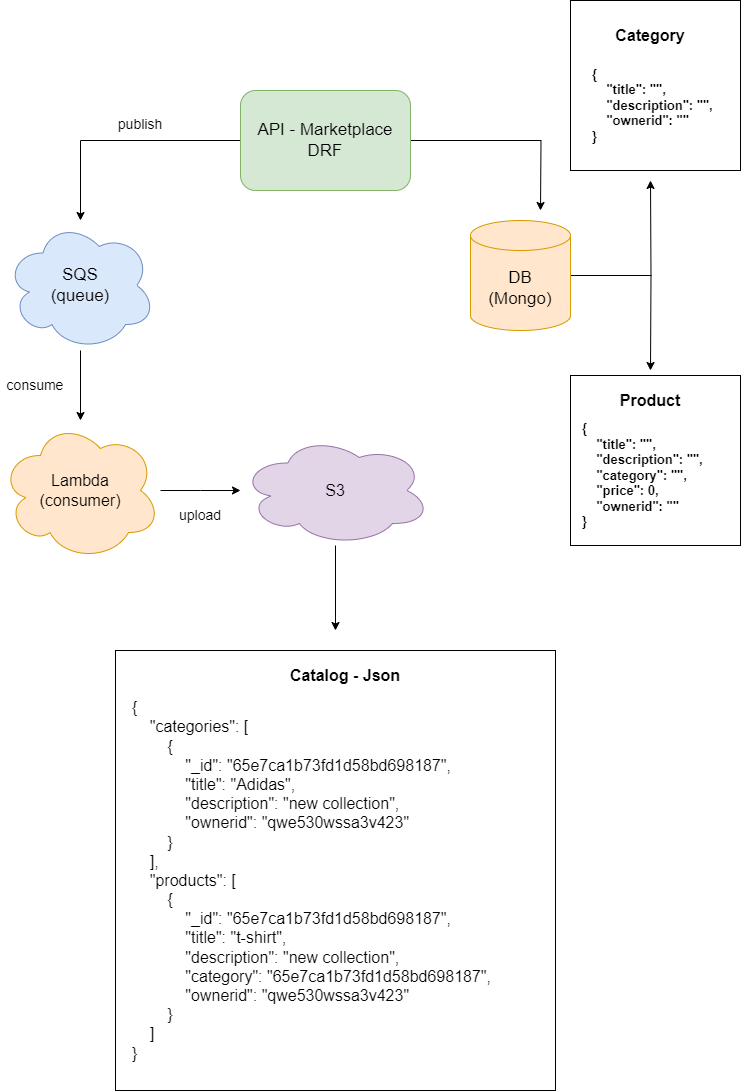

The diagram above was exported from draw.io. Its source (the exported page's mxGraphModel, read from the mxfile embedded in the PNG):
<mxGraphModel dx="1636" dy="948" grid="1" gridSize="10" guides="1" tooltips="1" connect="1" arrows="1" fold="1" page="1" pageScale="1" pageWidth="827" pageHeight="1169" math="0" shadow="0">
  <root>
    <mxCell id="0" />
    <mxCell id="1" parent="0" />
    <mxCell id="_hIKVcjLXoMM2wZVfLAh-26" style="edgeStyle=orthogonalEdgeStyle;rounded=0;orthogonalLoop=1;jettySize=auto;html=1;" edge="1" parent="1" source="_hIKVcjLXoMM2wZVfLAh-13">
      <mxGeometry relative="1" as="geometry">
        <mxPoint x="720" y="220" as="targetPoint" />
      </mxGeometry>
    </mxCell>
    <mxCell id="_hIKVcjLXoMM2wZVfLAh-27" style="edgeStyle=orthogonalEdgeStyle;rounded=0;orthogonalLoop=1;jettySize=auto;html=1;" edge="1" parent="1" source="_hIKVcjLXoMM2wZVfLAh-13">
      <mxGeometry relative="1" as="geometry">
        <mxPoint x="720" y="410" as="targetPoint" />
      </mxGeometry>
    </mxCell>
    <mxCell id="_hIKVcjLXoMM2wZVfLAh-13" value="&lt;font style=&quot;font-size: 17px;&quot;&gt;DB&lt;br&gt;(Mongo)&lt;/font&gt;" style="shape=cylinder3;whiteSpace=wrap;html=1;boundedLbl=1;backgroundOutline=1;size=15;fillColor=#ffe6cc;strokeColor=#d79b00;" vertex="1" parent="1">
      <mxGeometry x="540" y="260" width="100" height="110" as="geometry" />
    </mxCell>
    <mxCell id="_hIKVcjLXoMM2wZVfLAh-39" style="edgeStyle=orthogonalEdgeStyle;rounded=0;orthogonalLoop=1;jettySize=auto;html=1;" edge="1" parent="1" source="_hIKVcjLXoMM2wZVfLAh-14">
      <mxGeometry relative="1" as="geometry">
        <mxPoint x="405" y="670" as="targetPoint" />
      </mxGeometry>
    </mxCell>
    <mxCell id="_hIKVcjLXoMM2wZVfLAh-14" value="&lt;font style=&quot;font-size: 16px;&quot;&gt;S3&lt;/font&gt;" style="ellipse;shape=cloud;whiteSpace=wrap;html=1;fillColor=#e1d5e7;strokeColor=#9673a6;" vertex="1" parent="1">
      <mxGeometry x="310" y="475" width="190" height="110" as="geometry" />
    </mxCell>
    <mxCell id="_hIKVcjLXoMM2wZVfLAh-19" style="edgeStyle=orthogonalEdgeStyle;rounded=0;orthogonalLoop=1;jettySize=auto;html=1;" edge="1" parent="1" source="_hIKVcjLXoMM2wZVfLAh-16">
      <mxGeometry relative="1" as="geometry">
        <mxPoint x="610" y="250" as="targetPoint" />
      </mxGeometry>
    </mxCell>
    <mxCell id="_hIKVcjLXoMM2wZVfLAh-20" style="edgeStyle=orthogonalEdgeStyle;rounded=0;orthogonalLoop=1;jettySize=auto;html=1;" edge="1" parent="1" source="_hIKVcjLXoMM2wZVfLAh-16" target="_hIKVcjLXoMM2wZVfLAh-17">
      <mxGeometry relative="1" as="geometry" />
    </mxCell>
    <mxCell id="_hIKVcjLXoMM2wZVfLAh-16" value="&lt;font style=&quot;font-size: 17px;&quot;&gt;API - Marketplace&lt;br&gt;DRF&lt;/font&gt;" style="rounded=1;whiteSpace=wrap;html=1;fillColor=#d5e8d4;strokeColor=#82b366;" vertex="1" parent="1">
      <mxGeometry x="310" y="130" width="170" height="100" as="geometry" />
    </mxCell>
    <mxCell id="_hIKVcjLXoMM2wZVfLAh-21" style="edgeStyle=orthogonalEdgeStyle;rounded=0;orthogonalLoop=1;jettySize=auto;html=1;" edge="1" parent="1" source="_hIKVcjLXoMM2wZVfLAh-17" target="_hIKVcjLXoMM2wZVfLAh-18">
      <mxGeometry relative="1" as="geometry" />
    </mxCell>
    <mxCell id="_hIKVcjLXoMM2wZVfLAh-17" value="&lt;font style=&quot;font-size: 17px;&quot;&gt;SQS&lt;br&gt;(queue)&lt;/font&gt;" style="ellipse;shape=cloud;whiteSpace=wrap;html=1;fillColor=#dae8fc;strokeColor=#6c8ebf;" vertex="1" parent="1">
      <mxGeometry x="75" y="260" width="150" height="130" as="geometry" />
    </mxCell>
    <mxCell id="_hIKVcjLXoMM2wZVfLAh-22" style="edgeStyle=orthogonalEdgeStyle;rounded=0;orthogonalLoop=1;jettySize=auto;html=1;" edge="1" parent="1" source="_hIKVcjLXoMM2wZVfLAh-18">
      <mxGeometry relative="1" as="geometry">
        <mxPoint x="310" y="530" as="targetPoint" />
      </mxGeometry>
    </mxCell>
    <mxCell id="_hIKVcjLXoMM2wZVfLAh-18" value="&lt;font style=&quot;font-size: 16px;&quot;&gt;Lambda&lt;br&gt;(consumer)&lt;/font&gt;" style="ellipse;shape=cloud;whiteSpace=wrap;html=1;fillColor=#ffe6cc;strokeColor=#d79b00;" vertex="1" parent="1">
      <mxGeometry x="70" y="460" width="160" height="140" as="geometry" />
    </mxCell>
    <mxCell id="_hIKVcjLXoMM2wZVfLAh-23" value="" style="whiteSpace=wrap;html=1;aspect=fixed;" vertex="1" parent="1">
      <mxGeometry x="640" y="40" width="170" height="170" as="geometry" />
    </mxCell>
    <mxCell id="_hIKVcjLXoMM2wZVfLAh-24" value="" style="whiteSpace=wrap;html=1;aspect=fixed;" vertex="1" parent="1">
      <mxGeometry x="640" y="415" width="170" height="170" as="geometry" />
    </mxCell>
    <mxCell id="_hIKVcjLXoMM2wZVfLAh-29" value="&lt;div style=&quot;border-color: var(--border-color); font-size: 13px;&quot;&gt;&lt;b style=&quot;&quot;&gt;&lt;font style=&quot;font-size: 13px;&quot;&gt;{&lt;/font&gt;&lt;/b&gt;&lt;/div&gt;&lt;div style=&quot;border-color: var(--border-color); font-size: 13px;&quot;&gt;&lt;b&gt;&lt;font style=&quot;font-size: 13px;&quot;&gt;&amp;nbsp; &amp;nbsp; &quot;title&quot;: &quot;&quot;,&lt;/font&gt;&lt;/b&gt;&lt;/div&gt;&lt;div style=&quot;border-color: var(--border-color); font-size: 13px;&quot;&gt;&lt;b&gt;&lt;font style=&quot;font-size: 13px;&quot;&gt;&amp;nbsp; &amp;nbsp; &quot;description&quot;: &quot;&quot;,&lt;/font&gt;&lt;/b&gt;&lt;/div&gt;&lt;div style=&quot;border-color: var(--border-color); font-size: 13px;&quot;&gt;&lt;b&gt;&lt;font style=&quot;font-size: 13px;&quot;&gt;&amp;nbsp; &amp;nbsp; &quot;ownerid&quot;: &quot;&quot;&lt;/font&gt;&lt;/b&gt;&lt;/div&gt;&lt;div style=&quot;border-color: var(--border-color); font-size: 13px;&quot;&gt;&lt;b style=&quot;&quot;&gt;&lt;font style=&quot;font-size: 13px;&quot;&gt;}&lt;/font&gt;&lt;/b&gt;&lt;/div&gt;" style="text;html=1;strokeColor=none;fillColor=none;align=left;verticalAlign=middle;whiteSpace=wrap;rounded=0;" vertex="1" parent="1">
      <mxGeometry x="660" y="90" width="130" height="110" as="geometry" />
    </mxCell>
    <mxCell id="_hIKVcjLXoMM2wZVfLAh-30" value="&lt;div style=&quot;border-color: var(--border-color); font-size: 13px;&quot;&gt;&lt;b style=&quot;border-color: var(--border-color);&quot;&gt;{&lt;/b&gt;&lt;/div&gt;&lt;div style=&quot;border-color: var(--border-color); font-size: 13px;&quot;&gt;&lt;b style=&quot;border-color: var(--border-color);&quot;&gt;&amp;nbsp; &amp;nbsp; &quot;title&quot;: &quot;&quot;,&lt;/b&gt;&lt;/div&gt;&lt;div style=&quot;border-color: var(--border-color); font-size: 13px;&quot;&gt;&lt;b style=&quot;border-color: var(--border-color);&quot;&gt;&amp;nbsp; &amp;nbsp; &quot;description&quot;: &quot;&quot;,&lt;br&gt;&amp;nbsp; &amp;nbsp; &quot;category&quot;: &quot;&quot;,&lt;br&gt;&amp;nbsp; &amp;nbsp; &quot;price&quot;: 0,&lt;/b&gt;&lt;/div&gt;&lt;div style=&quot;border-color: var(--border-color); font-size: 13px;&quot;&gt;&lt;b style=&quot;border-color: var(--border-color);&quot;&gt;&amp;nbsp; &amp;nbsp; &quot;ownerid&quot;: &quot;&quot;&lt;/b&gt;&lt;/div&gt;&lt;div style=&quot;border-color: var(--border-color); font-size: 13px;&quot;&gt;&lt;b style=&quot;border-color: var(--border-color);&quot;&gt;}&lt;/b&gt;&lt;/div&gt;" style="text;html=1;strokeColor=none;fillColor=none;align=left;verticalAlign=middle;whiteSpace=wrap;rounded=0;" vertex="1" parent="1">
      <mxGeometry x="650" y="455" width="150" height="120" as="geometry" />
    </mxCell>
    <mxCell id="_hIKVcjLXoMM2wZVfLAh-31" value="&lt;font style=&quot;font-size: 16px;&quot;&gt;&lt;b&gt;Category&lt;/b&gt;&lt;/font&gt;" style="text;html=1;strokeColor=none;fillColor=none;align=center;verticalAlign=middle;whiteSpace=wrap;rounded=0;" vertex="1" parent="1">
      <mxGeometry x="690" y="60" width="60" height="30" as="geometry" />
    </mxCell>
    <mxCell id="_hIKVcjLXoMM2wZVfLAh-32" value="&lt;span style=&quot;font-size: 16px;&quot;&gt;&lt;b&gt;Product&lt;/b&gt;&lt;/span&gt;" style="text;html=1;strokeColor=none;fillColor=none;align=center;verticalAlign=middle;whiteSpace=wrap;rounded=0;" vertex="1" parent="1">
      <mxGeometry x="690" y="425" width="60" height="30" as="geometry" />
    </mxCell>
    <mxCell id="_hIKVcjLXoMM2wZVfLAh-33" value="&lt;font style=&quot;font-size: 14px;&quot;&gt;publish&lt;/font&gt;" style="text;html=1;strokeColor=none;fillColor=none;align=center;verticalAlign=middle;whiteSpace=wrap;rounded=0;" vertex="1" parent="1">
      <mxGeometry x="180" y="149" width="60" height="30" as="geometry" />
    </mxCell>
    <mxCell id="_hIKVcjLXoMM2wZVfLAh-34" value="&lt;font style=&quot;font-size: 14px;&quot;&gt;consume&lt;/font&gt;" style="text;html=1;strokeColor=none;fillColor=none;align=center;verticalAlign=middle;whiteSpace=wrap;rounded=0;" vertex="1" parent="1">
      <mxGeometry x="75" y="410" width="60" height="30" as="geometry" />
    </mxCell>
    <mxCell id="_hIKVcjLXoMM2wZVfLAh-35" value="&lt;font style=&quot;font-size: 14px;&quot;&gt;upload&lt;/font&gt;" style="text;html=1;strokeColor=none;fillColor=none;align=center;verticalAlign=middle;whiteSpace=wrap;rounded=0;" vertex="1" parent="1">
      <mxGeometry x="240" y="540" width="60" height="30" as="geometry" />
    </mxCell>
    <mxCell id="_hIKVcjLXoMM2wZVfLAh-36" value="" style="whiteSpace=wrap;html=1;aspect=fixed;" vertex="1" parent="1">
      <mxGeometry x="185" y="690" width="440" height="440" as="geometry" />
    </mxCell>
    <mxCell id="_hIKVcjLXoMM2wZVfLAh-37" value="&lt;div style=&quot;border-color: var(--border-color); font-size: 16px;&quot;&gt;&lt;div style=&quot;border-color: var(--border-color);&quot;&gt;{&lt;/div&gt;&lt;div style=&quot;border-color: var(--border-color);&quot;&gt;&amp;nbsp; &amp;nbsp; &quot;categories&quot;: [&lt;/div&gt;&lt;div style=&quot;border-color: var(--border-color);&quot;&gt;&amp;nbsp; &amp;nbsp; &amp;nbsp; &amp;nbsp; {&lt;/div&gt;&lt;div style=&quot;border-color: var(--border-color);&quot;&gt;&amp;nbsp; &amp;nbsp; &amp;nbsp; &amp;nbsp; &amp;nbsp; &amp;nbsp; &quot;_id&quot;: &quot;65e7ca1b73fd1d58bd698187&quot;,&lt;/div&gt;&lt;div style=&quot;border-color: var(--border-color);&quot;&gt;&amp;nbsp; &amp;nbsp; &amp;nbsp; &amp;nbsp; &amp;nbsp; &amp;nbsp; &quot;title&quot;: &quot;Adidas&quot;,&lt;/div&gt;&lt;div style=&quot;border-color: var(--border-color);&quot;&gt;&amp;nbsp; &amp;nbsp; &amp;nbsp; &amp;nbsp; &amp;nbsp; &amp;nbsp; &quot;description&quot;: &quot;new collection&quot;,&lt;/div&gt;&lt;div style=&quot;border-color: var(--border-color);&quot;&gt;&amp;nbsp; &amp;nbsp; &amp;nbsp; &amp;nbsp; &amp;nbsp; &amp;nbsp; &quot;ownerid&quot;: &quot;qwe530wssa3v423&quot;&lt;/div&gt;&lt;div style=&quot;border-color: var(--border-color);&quot;&gt;&amp;nbsp; &amp;nbsp; &amp;nbsp; &amp;nbsp; }&lt;/div&gt;&lt;div style=&quot;border-color: var(--border-color);&quot;&gt;&amp;nbsp; &amp;nbsp; ],&lt;/div&gt;&lt;div style=&quot;border-color: var(--border-color);&quot;&gt;&amp;nbsp; &amp;nbsp; &quot;products&quot;: [&lt;/div&gt;&lt;div style=&quot;border-color: var(--border-color);&quot;&gt;&amp;nbsp; &amp;nbsp; &amp;nbsp; &amp;nbsp; {&lt;/div&gt;&lt;div style=&quot;border-color: var(--border-color);&quot;&gt;&amp;nbsp; &amp;nbsp; &amp;nbsp; &amp;nbsp; &amp;nbsp; &amp;nbsp; &quot;_id&quot;: &quot;65e7ca1b73fd1d58bd698187&quot;,&lt;/div&gt;&lt;div style=&quot;border-color: var(--border-color);&quot;&gt;&amp;nbsp; &amp;nbsp; &amp;nbsp; &amp;nbsp; &amp;nbsp; &amp;nbsp; &quot;title&quot;: &quot;t-shirt&quot;,&lt;/div&gt;&lt;div style=&quot;border-color: var(--border-color);&quot;&gt;&amp;nbsp; &amp;nbsp; &amp;nbsp; &amp;nbsp; &amp;nbsp; &amp;nbsp; &quot;description&quot;: &quot;new collection&quot;,&lt;/div&gt;&lt;div style=&quot;border-color: var(--border-color);&quot;&gt;&amp;nbsp; &amp;nbsp; &amp;nbsp; &amp;nbsp; &amp;nbsp; &amp;nbsp; &quot;category&quot;: &quot;65e7ca1b73fd1d58bd698187&quot;,&lt;/div&gt;&lt;div style=&quot;border-color: var(--border-color);&quot;&gt;&amp;nbsp; &amp;nbsp; &amp;nbsp; &amp;nbsp; &amp;nbsp; &amp;nbsp; &quot;ownerid&quot;: &quot;qwe530wssa3v423&quot;&lt;/div&gt;&lt;div style=&quot;border-color: var(--border-color);&quot;&gt;&amp;nbsp; &amp;nbsp; &amp;nbsp; &amp;nbsp; }&lt;/div&gt;&lt;div style=&quot;border-color: var(--border-color);&quot;&gt;&amp;nbsp; &amp;nbsp; ]&lt;/div&gt;&lt;div style=&quot;border-color: var(--border-color);&quot;&gt;}&lt;/div&gt;&lt;/div&gt;" style="text;html=1;strokeColor=none;fillColor=none;align=left;verticalAlign=middle;whiteSpace=wrap;rounded=0;" vertex="1" parent="1">
      <mxGeometry x="200" y="740" width="410" height="360" as="geometry" />
    </mxCell>
    <mxCell id="_hIKVcjLXoMM2wZVfLAh-38" value="&lt;span style=&quot;font-size: 16px;&quot;&gt;&lt;b&gt;Catalog - Json&lt;/b&gt;&lt;/span&gt;" style="text;html=1;strokeColor=none;fillColor=none;align=center;verticalAlign=middle;whiteSpace=wrap;rounded=0;" vertex="1" parent="1">
      <mxGeometry x="350" y="700" width="130" height="30" as="geometry" />
    </mxCell>
  </root>
</mxGraphModel>